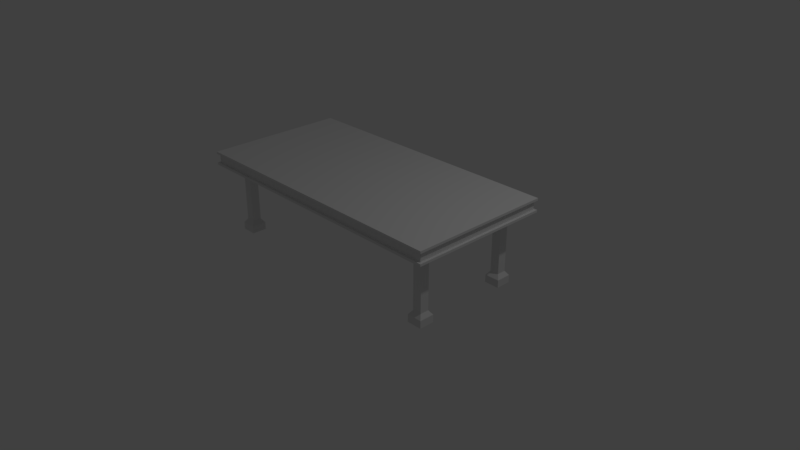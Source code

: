 # Source: Altare.blend  (saved by Blender 2.79.0; exported with 4.5.12 LTS)
import bpy
from mathutils import Matrix  # noqa: F401  (used for matrix-valued properties, if any)

bpy.ops.wm.read_factory_settings(use_empty=True)
scene = bpy.context.scene
scene.name = 'Scene'

# ---- collections
col_collection_1 = bpy.data.collections.new('Collection 1'); scene.collection.children.link(col_collection_1)

# ---- materials (node trees are filled in below, after node groups)
mat_material = bpy.data.materials.new('Material')
mat_material.alpha_threshold = 0.0
mat_material.use_transparent_shadow = False
mat_material.roughness = 0.5
mat_material.line_color = (0.0, 0.0, 0.0, 1.0)

# ---- material node trees

# ---- world
world_world = bpy.data.worlds.new('World'); scene.world = world_world
world_world.color = (0.05088, 0.05088, 0.05088)
world_world.use_sun_shadow = False
world_world.sun_shadow_jitter_overblur = 0.0
world_world.cycles.sampling_method = 'MANUAL'

# ---- cameras
cam_camera = bpy.data.cameras.new('Camera')
cam_camera.clip_end = 100.0
cam_camera.lens = 35.0
cam_camera.sensor_width = 32.0
cam_camera.sensor_height = 18.0
cam_camera.ortho_scale = 7.314
cam_camera.dof.focus_distance = 0.0
cam_camera.dof.aperture_fstop = 128.0

# ---- lights
light_lamp = bpy.data.lights.new('Lamp', 'POINT')
light_lamp.transmission_factor = 0.0
light_lamp.cutoff_distance = 30.0
light_lamp.energy = 100.0
light_lamp.shadow_buffer_clip_start = 1.001
light_lamp.shadow_soft_size = 0.1
light_lamp.shadow_maximum_resolution = 0.006
light_lamp.use_absolute_resolution = True

# ---- meshes
me_cube = bpy.data.meshes.new('Cube')
me_cube.from_pydata([(-17.0, -5.49, -0.0002152), (-17.0, -7.49, -0.0002152), (-15.0, -5.49, -0.0002152), (-15.0, -7.49, -0.0002152), (-15.0, -5.49, 0.9998), (-15.0, -7.49, 0.9998), (-17.0, -7.49, 0.9998), (-17.0, -5.49, 0.9998), (-15.41, -5.894, 1.563), (-15.41, -7.085, 1.563), (-16.6, -7.085, 1.563), (-16.6, -5.894, 1.563), (-15.41, -5.894, 9.392), (-15.41, -7.085, 9.392), (-16.6, -7.085, 9.392), (-16.6, -5.894, 9.392), (-18.92, -9.514, 9.395), (-18.92, -9.514, 11.21), (-18.92, -1.682e-05, 9.395), (-18.92, -1.682e-05, 11.21), (-0.0008519, -9.514, 9.395), (-0.0008519, -9.514, 11.21), (-0.0008519, -1.682e-05, 9.395), (-0.0008519, -1.682e-05, 11.21), (-18.92, -9.514, 9.7), (-18.92, -9.514, 10.9), (-18.92, -1.682e-05, 10.9), (-18.92, -1.682e-05, 9.7), (-0.0008519, -9.514, 10.9), (-0.0008519, -9.514, 9.7), (-18.92, -9.514, 9.7), (-18.92, -9.514, 10.9), (-0.0008519, -9.514, 10.9), (-0.0008519, -9.514, 9.7), (-18.58, -9.19, 9.7), (-18.58, -9.19, 10.9), (-0.0008519, -9.19, 10.9), (-0.0008519, -9.19, 9.7), (-18.6, -9.202, 9.7), (-18.6, -9.202, 10.9), (-18.6, -1.682e-05, 10.9), (-18.6, -1.682e-05, 9.7), (-18.6, -9.207, 10.9), (-18.6, -9.185, 10.9), (-18.6, -9.191, 9.7), (-18.6, -9.191, 10.9), (-18.6, -1.682e-05, 10.9), (-18.6, -1.682e-05, 9.7), (-18.59, -1.682e-05, 10.9), (-18.59, -1.682e-05, 9.7), (-18.92, -1.682e-05, 10.9), (-18.92, -1.682e-05, 9.7)], [(42, 39), (43, 42), (42, 45), (47, 27), (26, 46), (48, 26), (27, 49), (51, 27), (26, 50)], [(5, 4, 8, 9), (2, 3, 1, 0), (2, 4, 5, 3), (3, 5, 6, 1), (1, 6, 7, 0), (4, 2, 0, 7), (11, 10, 14, 15), (7, 6, 10, 11), (4, 7, 11, 8), (6, 5, 9, 10), (25, 17, 19, 26), (8, 11, 15, 12), (10, 9, 13, 14), (9, 8, 12, 13), (28, 21, 17, 25), (18, 22, 20, 16), (23, 19, 17, 21), (20, 29, 24, 16), (35, 34, 37, 36), (41, 38, 39, 40), (16, 24, 27, 18), (32, 31, 35, 36), (24, 29, 33, 30), (28, 25, 31, 32), (30, 33, 37, 34), (25, 26, 40, 39), (27, 24, 38, 41)])
me_cube.materials.append(mat_material)
me_cube.use_remesh_preserve_volume = False
me_cube.use_remesh_preserve_attributes = False
me_cube.use_mirror_vertex_groups = False
me_cube.update()

# ---- objects
ob_cube = bpy.data.objects.new('Cube', me_cube)
ob_lamp = bpy.data.objects.new('Lamp', light_lamp)
ob_camera = bpy.data.objects.new('Camera', cam_camera)

# ---- transforms, parenting, visibility, modifiers, constraints
ob_cube.location = (0.0, 0.0, 0.0)
ob_cube.scale = (0.1, 0.1, 0.1)
ob_cube.lock_rotations_4d = False
ob_cube.empty_display_type = 'ARROWS'
ob_cube.lineart.crease_threshold = 0.0
_m = ob_cube.modifiers.new('Specchia', 'MIRROR')
_m.use_axis = (True, True, False)
ob_lamp.location = (4.076, 1.005, 5.904)
ob_lamp.rotation_euler = (0.6503, 0.05522, 1.866)
ob_lamp.lock_rotations_4d = False
ob_lamp.empty_display_type = 'ARROWS'
ob_lamp.color = (0.0, 0.0, 0.0, 0.0)
ob_lamp.lineart.crease_threshold = 0.0
ob_camera.location = (7.481, -6.508, 5.344)
ob_camera.rotation_euler = (1.109, 0.0, 0.8149)
ob_camera.lock_rotations_4d = False
ob_camera.empty_display_type = 'ARROWS'
ob_camera.color = (0.0, 0.0, 0.0, 0.0)
ob_camera.display_type = 'WIRE'
ob_camera.lineart.crease_threshold = 0.0

# ---- collection membership
col_collection_1.objects.link(ob_cube)
col_collection_1.objects.link(ob_lamp)
col_collection_1.objects.link(ob_camera)

# ---- scene / render settings (as saved in the file)
scene.camera = ob_camera
scene.frame_start = 1; scene.frame_end = 250; scene.frame_set(1)
scene.render.engine = 'BLENDER_EEVEE_NEXT'
scene.render.resolution_percentage = 50
scene.render.dither_intensity = 0.0
scene.cycles.use_denoising = False
scene.cycles.samples = 128
scene.cycles.sampling_pattern = 'TABULATED_SOBOL'
scene.cycles.use_adaptive_sampling = False
scene.cycles.use_light_tree = False
scene.cycles.blur_glossy = 0.0
scene.cycles.sample_clamp_indirect = 0.0
scene.view_settings.view_transform = 'Standard'
bpy.context.view_layer.update()
